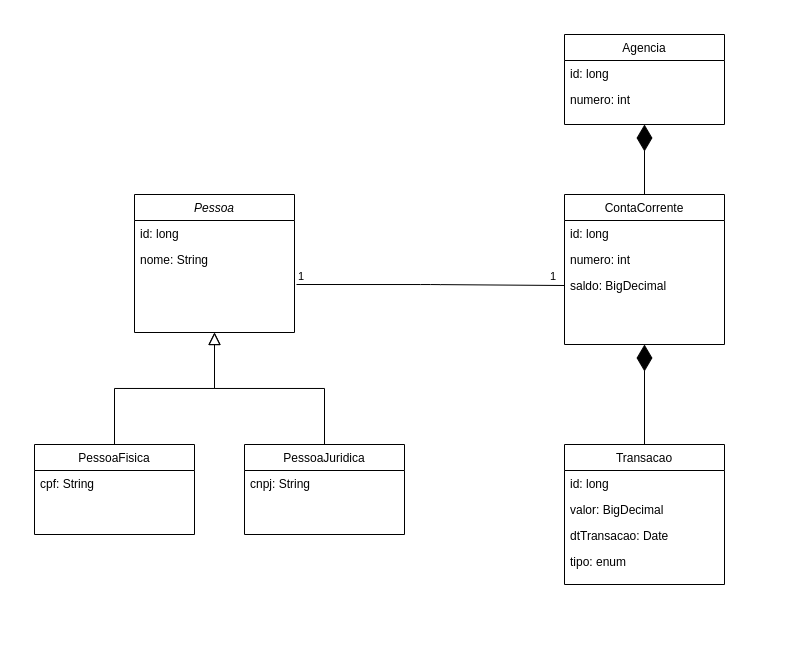

The diagram above was exported from draw.io. Its source (the exported page's mxGraphModel, read from the mxfile embedded in the PNG):
<mxGraphModel dx="981" dy="525" grid="1" gridSize="10" guides="1" tooltips="1" connect="1" arrows="1" fold="1" page="1" pageScale="1" pageWidth="827" pageHeight="1169" math="0" shadow="0">
  <root>
    <mxCell id="WIyWlLk6GJQsqaUBKTNV-0" />
    <mxCell id="WIyWlLk6GJQsqaUBKTNV-1" parent="WIyWlLk6GJQsqaUBKTNV-0" />
    <mxCell id="zkfFHV4jXpPFQw0GAbJ--0" value="Pessoa" style="swimlane;fontStyle=2;align=center;verticalAlign=top;childLayout=stackLayout;horizontal=1;startSize=26;horizontalStack=0;resizeParent=1;resizeLast=0;collapsible=1;marginBottom=0;rounded=0;shadow=0;strokeWidth=1;" parent="WIyWlLk6GJQsqaUBKTNV-1" vertex="1">
      <mxGeometry x="168" y="270" width="160" height="138" as="geometry">
        <mxRectangle x="230" y="140" width="160" height="26" as="alternateBounds" />
      </mxGeometry>
    </mxCell>
    <mxCell id="zkfFHV4jXpPFQw0GAbJ--1" value="id: long" style="text;align=left;verticalAlign=top;spacingLeft=4;spacingRight=4;overflow=hidden;rotatable=0;points=[[0,0.5],[1,0.5]];portConstraint=eastwest;" parent="zkfFHV4jXpPFQw0GAbJ--0" vertex="1">
      <mxGeometry y="26" width="160" height="26" as="geometry" />
    </mxCell>
    <mxCell id="zkfFHV4jXpPFQw0GAbJ--2" value="nome: String" style="text;align=left;verticalAlign=top;spacingLeft=4;spacingRight=4;overflow=hidden;rotatable=0;points=[[0,0.5],[1,0.5]];portConstraint=eastwest;rounded=0;shadow=0;html=0;" parent="zkfFHV4jXpPFQw0GAbJ--0" vertex="1">
      <mxGeometry y="52" width="160" height="26" as="geometry" />
    </mxCell>
    <mxCell id="zkfFHV4jXpPFQw0GAbJ--6" value="PessoaFisica" style="swimlane;fontStyle=0;align=center;verticalAlign=top;childLayout=stackLayout;horizontal=1;startSize=26;horizontalStack=0;resizeParent=1;resizeLast=0;collapsible=1;marginBottom=0;rounded=0;shadow=0;strokeWidth=1;" parent="WIyWlLk6GJQsqaUBKTNV-1" vertex="1">
      <mxGeometry x="68" y="520" width="160" height="90" as="geometry">
        <mxRectangle x="130" y="380" width="160" height="26" as="alternateBounds" />
      </mxGeometry>
    </mxCell>
    <mxCell id="2KrXjJSVRbTUzJDN2KII-11" value="cpf: String" style="text;align=left;verticalAlign=top;spacingLeft=4;spacingRight=4;overflow=hidden;rotatable=0;points=[[0,0.5],[1,0.5]];portConstraint=eastwest;" vertex="1" parent="zkfFHV4jXpPFQw0GAbJ--6">
      <mxGeometry y="26" width="160" height="26" as="geometry" />
    </mxCell>
    <mxCell id="zkfFHV4jXpPFQw0GAbJ--12" value="" style="endArrow=block;endSize=10;endFill=0;shadow=0;strokeWidth=1;rounded=0;edgeStyle=elbowEdgeStyle;elbow=vertical;" parent="WIyWlLk6GJQsqaUBKTNV-1" source="zkfFHV4jXpPFQw0GAbJ--6" target="zkfFHV4jXpPFQw0GAbJ--0" edge="1">
      <mxGeometry width="160" relative="1" as="geometry">
        <mxPoint x="148" y="363" as="sourcePoint" />
        <mxPoint x="148" y="363" as="targetPoint" />
      </mxGeometry>
    </mxCell>
    <mxCell id="zkfFHV4jXpPFQw0GAbJ--13" value="PessoaJuridica" style="swimlane;fontStyle=0;align=center;verticalAlign=top;childLayout=stackLayout;horizontal=1;startSize=26;horizontalStack=0;resizeParent=1;resizeLast=0;collapsible=1;marginBottom=0;rounded=0;shadow=0;strokeWidth=1;" parent="WIyWlLk6GJQsqaUBKTNV-1" vertex="1">
      <mxGeometry x="278" y="520" width="160" height="90" as="geometry">
        <mxRectangle x="340" y="380" width="170" height="26" as="alternateBounds" />
      </mxGeometry>
    </mxCell>
    <mxCell id="2KrXjJSVRbTUzJDN2KII-12" value="cnpj: String" style="text;align=left;verticalAlign=top;spacingLeft=4;spacingRight=4;overflow=hidden;rotatable=0;points=[[0,0.5],[1,0.5]];portConstraint=eastwest;" vertex="1" parent="zkfFHV4jXpPFQw0GAbJ--13">
      <mxGeometry y="26" width="160" height="26" as="geometry" />
    </mxCell>
    <mxCell id="zkfFHV4jXpPFQw0GAbJ--16" value="" style="endArrow=block;endSize=10;endFill=0;shadow=0;strokeWidth=1;rounded=0;edgeStyle=elbowEdgeStyle;elbow=vertical;" parent="WIyWlLk6GJQsqaUBKTNV-1" source="zkfFHV4jXpPFQw0GAbJ--13" target="zkfFHV4jXpPFQw0GAbJ--0" edge="1">
      <mxGeometry width="160" relative="1" as="geometry">
        <mxPoint x="158" y="533" as="sourcePoint" />
        <mxPoint x="258" y="431" as="targetPoint" />
      </mxGeometry>
    </mxCell>
    <mxCell id="zkfFHV4jXpPFQw0GAbJ--17" value="Transacao" style="swimlane;fontStyle=0;align=center;verticalAlign=top;childLayout=stackLayout;horizontal=1;startSize=26;horizontalStack=0;resizeParent=1;resizeLast=0;collapsible=1;marginBottom=0;rounded=0;shadow=0;strokeWidth=1;" parent="WIyWlLk6GJQsqaUBKTNV-1" vertex="1">
      <mxGeometry x="598" y="520" width="160" height="140" as="geometry">
        <mxRectangle x="550" y="140" width="160" height="26" as="alternateBounds" />
      </mxGeometry>
    </mxCell>
    <mxCell id="zkfFHV4jXpPFQw0GAbJ--18" value="id: long" style="text;align=left;verticalAlign=top;spacingLeft=4;spacingRight=4;overflow=hidden;rotatable=0;points=[[0,0.5],[1,0.5]];portConstraint=eastwest;" parent="zkfFHV4jXpPFQw0GAbJ--17" vertex="1">
      <mxGeometry y="26" width="160" height="26" as="geometry" />
    </mxCell>
    <mxCell id="2KrXjJSVRbTUzJDN2KII-15" value="valor: BigDecimal" style="text;align=left;verticalAlign=top;spacingLeft=4;spacingRight=4;overflow=hidden;rotatable=0;points=[[0,0.5],[1,0.5]];portConstraint=eastwest;" vertex="1" parent="zkfFHV4jXpPFQw0GAbJ--17">
      <mxGeometry y="52" width="160" height="26" as="geometry" />
    </mxCell>
    <mxCell id="2KrXjJSVRbTUzJDN2KII-27" value="dtTransacao: Date" style="text;align=left;verticalAlign=top;spacingLeft=4;spacingRight=4;overflow=hidden;rotatable=0;points=[[0,0.5],[1,0.5]];portConstraint=eastwest;" vertex="1" parent="zkfFHV4jXpPFQw0GAbJ--17">
      <mxGeometry y="78" width="160" height="26" as="geometry" />
    </mxCell>
    <mxCell id="2KrXjJSVRbTUzJDN2KII-20" value="tipo: enum" style="text;align=left;verticalAlign=top;spacingLeft=4;spacingRight=4;overflow=hidden;rotatable=0;points=[[0,0.5],[1,0.5]];portConstraint=eastwest;" vertex="1" parent="zkfFHV4jXpPFQw0GAbJ--17">
      <mxGeometry y="104" width="160" height="26" as="geometry" />
    </mxCell>
    <mxCell id="2KrXjJSVRbTUzJDN2KII-0" value="ContaCorrente" style="swimlane;fontStyle=0;align=center;verticalAlign=top;childLayout=stackLayout;horizontal=1;startSize=26;horizontalStack=0;resizeParent=1;resizeLast=0;collapsible=1;marginBottom=0;rounded=0;shadow=0;strokeWidth=1;" vertex="1" parent="WIyWlLk6GJQsqaUBKTNV-1">
      <mxGeometry x="598" y="270" width="160" height="150" as="geometry">
        <mxRectangle x="550" y="140" width="160" height="26" as="alternateBounds" />
      </mxGeometry>
    </mxCell>
    <mxCell id="2KrXjJSVRbTUzJDN2KII-1" value="id: long" style="text;align=left;verticalAlign=top;spacingLeft=4;spacingRight=4;overflow=hidden;rotatable=0;points=[[0,0.5],[1,0.5]];portConstraint=eastwest;" vertex="1" parent="2KrXjJSVRbTUzJDN2KII-0">
      <mxGeometry y="26" width="160" height="26" as="geometry" />
    </mxCell>
    <mxCell id="2KrXjJSVRbTUzJDN2KII-2" value="numero: int" style="text;align=left;verticalAlign=top;spacingLeft=4;spacingRight=4;overflow=hidden;rotatable=0;points=[[0,0.5],[1,0.5]];portConstraint=eastwest;rounded=0;shadow=0;html=0;" vertex="1" parent="2KrXjJSVRbTUzJDN2KII-0">
      <mxGeometry y="52" width="160" height="26" as="geometry" />
    </mxCell>
    <mxCell id="2KrXjJSVRbTUzJDN2KII-18" value="saldo: BigDecimal" style="text;align=left;verticalAlign=top;spacingLeft=4;spacingRight=4;overflow=hidden;rotatable=0;points=[[0,0.5],[1,0.5]];portConstraint=eastwest;" vertex="1" parent="2KrXjJSVRbTUzJDN2KII-0">
      <mxGeometry y="78" width="160" height="26" as="geometry" />
    </mxCell>
    <mxCell id="2KrXjJSVRbTUzJDN2KII-13" value="Agencia" style="swimlane;fontStyle=0;align=center;verticalAlign=top;childLayout=stackLayout;horizontal=1;startSize=26;horizontalStack=0;resizeParent=1;resizeLast=0;collapsible=1;marginBottom=0;rounded=0;shadow=0;strokeWidth=1;" vertex="1" parent="WIyWlLk6GJQsqaUBKTNV-1">
      <mxGeometry x="598" y="110" width="160" height="90" as="geometry">
        <mxRectangle x="550" y="140" width="160" height="26" as="alternateBounds" />
      </mxGeometry>
    </mxCell>
    <mxCell id="2KrXjJSVRbTUzJDN2KII-14" value="id: long" style="text;align=left;verticalAlign=top;spacingLeft=4;spacingRight=4;overflow=hidden;rotatable=0;points=[[0,0.5],[1,0.5]];portConstraint=eastwest;" vertex="1" parent="2KrXjJSVRbTUzJDN2KII-13">
      <mxGeometry y="26" width="160" height="26" as="geometry" />
    </mxCell>
    <mxCell id="2KrXjJSVRbTUzJDN2KII-17" value="numero: int" style="text;align=left;verticalAlign=top;spacingLeft=4;spacingRight=4;overflow=hidden;rotatable=0;points=[[0,0.5],[1,0.5]];portConstraint=eastwest;" vertex="1" parent="2KrXjJSVRbTUzJDN2KII-13">
      <mxGeometry y="52" width="160" height="26" as="geometry" />
    </mxCell>
    <mxCell id="2KrXjJSVRbTUzJDN2KII-22" value="" style="endArrow=none;html=1;edgeStyle=orthogonalEdgeStyle;entryX=0;entryY=0.5;entryDx=0;entryDy=0;" edge="1" parent="WIyWlLk6GJQsqaUBKTNV-1" target="2KrXjJSVRbTUzJDN2KII-18">
      <mxGeometry relative="1" as="geometry">
        <mxPoint x="330" y="360" as="sourcePoint" />
        <mxPoint x="560" y="345.66" as="targetPoint" />
      </mxGeometry>
    </mxCell>
    <mxCell id="2KrXjJSVRbTUzJDN2KII-23" value="1" style="edgeLabel;resizable=0;html=1;align=left;verticalAlign=bottom;" connectable="0" vertex="1" parent="2KrXjJSVRbTUzJDN2KII-22">
      <mxGeometry x="-1" relative="1" as="geometry" />
    </mxCell>
    <mxCell id="2KrXjJSVRbTUzJDN2KII-24" value="1" style="edgeLabel;resizable=0;html=1;align=right;verticalAlign=bottom;" connectable="0" vertex="1" parent="2KrXjJSVRbTUzJDN2KII-22">
      <mxGeometry x="1" relative="1" as="geometry">
        <mxPoint x="-8" y="-1" as="offset" />
      </mxGeometry>
    </mxCell>
    <mxCell id="2KrXjJSVRbTUzJDN2KII-25" value="" style="endArrow=diamondThin;endFill=1;endSize=24;html=1;entryX=0.5;entryY=1;entryDx=0;entryDy=0;exitX=0.5;exitY=0;exitDx=0;exitDy=0;" edge="1" parent="WIyWlLk6GJQsqaUBKTNV-1" source="2KrXjJSVRbTUzJDN2KII-0" target="2KrXjJSVRbTUzJDN2KII-13">
      <mxGeometry width="160" relative="1" as="geometry">
        <mxPoint x="300" y="370" as="sourcePoint" />
        <mxPoint x="460" y="370" as="targetPoint" />
      </mxGeometry>
    </mxCell>
    <mxCell id="2KrXjJSVRbTUzJDN2KII-26" value="" style="endArrow=diamondThin;endFill=1;endSize=24;html=1;exitX=0.5;exitY=0;exitDx=0;exitDy=0;entryX=0.5;entryY=1;entryDx=0;entryDy=0;" edge="1" parent="WIyWlLk6GJQsqaUBKTNV-1" source="zkfFHV4jXpPFQw0GAbJ--17" target="2KrXjJSVRbTUzJDN2KII-0">
      <mxGeometry width="160" relative="1" as="geometry">
        <mxPoint x="579.9999999999998" y="510" as="sourcePoint" />
        <mxPoint x="680" y="440" as="targetPoint" />
      </mxGeometry>
    </mxCell>
  </root>
</mxGraphModel>